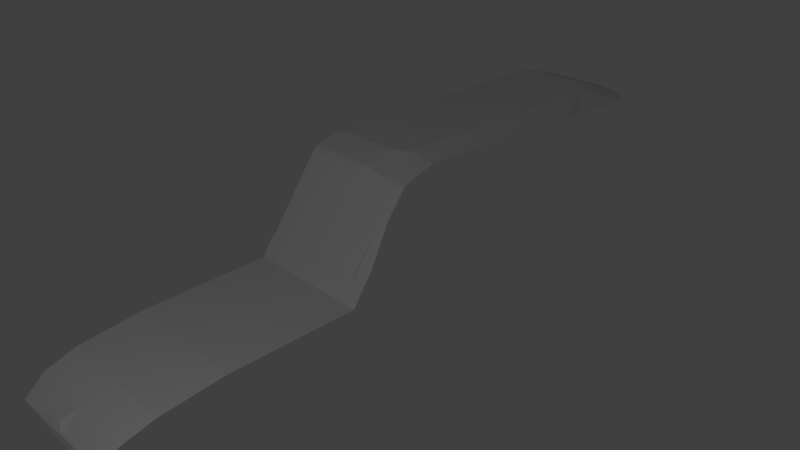 # Source: body2.blend  (saved by Blender 2.76.0; exported with 4.5.12 LTS)
import bpy
from mathutils import Matrix  # noqa: F401  (used for matrix-valued properties, if any)

bpy.ops.wm.read_factory_settings(use_empty=True)
scene = bpy.context.scene
scene.name = 'Scene'

# ---- collections
col_collection_1 = bpy.data.collections.new('Collection 1'); scene.collection.children.link(col_collection_1)

# ---- world
world_world = bpy.data.worlds.new('World'); scene.world = world_world
world_world.color = (0.05088, 0.05088, 0.05088)
world_world.use_sun_shadow = False
world_world.sun_shadow_jitter_overblur = 0.0
world_world.cycles.sampling_method = 'MANUAL'
world_world.cycles.sample_map_resolution = 256

# ---- cameras
cam_camera = bpy.data.cameras.new('Camera')
cam_camera.clip_end = 100.0
cam_camera.lens = 35.0
cam_camera.sensor_width = 32.0
cam_camera.sensor_height = 18.0
cam_camera.ortho_scale = 7.314
cam_camera.dof.focus_distance = 0.0
cam_camera.dof.aperture_fstop = 128.0

# ---- lights
light_lamp = bpy.data.lights.new('Lamp', 'POINT')
light_lamp.transmission_factor = 0.0
light_lamp.cutoff_distance = 30.0
light_lamp.energy = 100.0
light_lamp.shadow_buffer_clip_start = 1.001
light_lamp.shadow_soft_size = 0.1
light_lamp.shadow_maximum_resolution = 0.006
light_lamp.use_absolute_resolution = True
light_lamp.cycles.use_multiple_importance_sampling = False

# ---- meshes
me_plane_002 = bpy.data.meshes.new('Plane.002')
me_plane_002.from_pydata([(0.1279, -7.646, 0.1101), (0.1279, -4.789, 0.5927), (0.0, -7.646, 0.1101), (0.0, -4.789, 0.5927), (0.6842, -7.588, 0.2167), (0.7883, -4.793, 0.5927), (0.1279, -6.32, 0.5463), (0.0, -6.32, 0.5463), (0.7883, -6.32, 0.5463), (0.1279, -7.049, 0.4491), (0.0, -7.049, 0.4491), (0.7883, -7.049, 0.4491), (0.1279, -7.413, 0.3266), (0.0, -7.413, 0.3266), (0.7883, -7.413, 0.3266), (0.5517, -7.642, 0.12), (1.431, -4.792, 0.5927), (1.412, -6.32, 0.5463), (1.4, -7.049, 0.4491), (1.376, -7.413, 0.3266), (0.7748, -7.628, 0.1365), (1.363, -7.628, 0.1863), (1.583, -4.792, 0.5927), (1.564, -6.32, 0.5463), (1.552, -7.049, 0.4491), (1.529, -7.413, 0.3266), (1.515, -7.628, 0.1863), (0.1279, -7.638, 0.05139), (0.0, -7.638, 0.05139), (0.5517, -7.642, 0.05182), (0.7748, -7.632, 0.05134), (1.363, -7.628, 0.04923), (1.363, -7.628, -0.9199), (1.515, -7.628, -0.9199), (1.36, -7.628, -0.554), (0.005388, -7.628, -0.9199), (0.003025, -7.628, -0.554), (0.1279, -4.681, 0.7656), (0.0, -4.681, 0.7656), (0.7883, -4.681, 0.7656), (1.431, -4.681, 0.7656), (1.583, -4.681, 0.7656), (0.1279, -4.6, 0.8428), (0.0, -4.6, 0.8428), (0.7883, -4.6, 0.8428), (1.363, -4.6, 0.8428), (0.0, -4.006, 1.663), (1.282, -4.026, 1.566), (1.084, -3.943, 1.666), (-0.0002912, -3.943, 1.715), (0.8565, -3.943, 1.715), (1.016, -4.006, 1.628), (1.248, -4.089, 1.487), (1.305, -4.303, 1.237), (0.1279, -4.006, 1.663), (1.427, -4.599, 0.8869), (0.1961, -3.943, 1.715), (1.373, -4.241, 1.308), (0.7883, -4.006, 1.663), (1.54, -4.524, 0.8869), (1.455, -4.192, 1.342), (1.396, -3.885, 1.63), (1.079, -3.445, 1.807), (0.9456, -3.574, 1.804), (0.8303, -3.597, 1.82), (-0.0002912, -3.603, 1.815), (0.2075, -3.6, 1.817), (0.6991, -3.599, 1.819), (-0.0002912, -0.1627, 1.815), (0.2075, -0.16, 1.817), (0.6991, -0.1586, 1.819), (1.079, -0.3694, 1.807), (1.011, -0.2582, 1.807), (0.8893, -0.1703, 1.819), (1.362, -3.445, 1.744), (1.362, -1.081, 1.709), (1.363, -4.6, 0.8428), (0.7883, -4.6, 0.8428), (1.305, -4.303, 1.237), (1.248, -4.089, 1.487), (0.0, -4.006, 1.663), (0.0, -4.6, 0.8428), (1.016, -4.006, 1.628), (0.7883, -4.006, 1.663), (0.1279, -4.6, 0.8428), (0.1279, -4.006, 1.663), (-0.0002912, 0.4716, 1.615), (0.2075, 0.4743, 1.618), (0.6991, 0.4756, 1.619), (1.079, 0.4221, 1.608), (1.362, 0.1548, 1.608), (1.362, -0.8932, 1.627)], [], [(7, 6, 1, 3), (12, 0, 15, 4, 14), (1, 6, 8, 5), (10, 9, 6, 7), (13, 12, 9, 10), (6, 9, 11, 8), (2, 0, 12, 13), (9, 12, 14, 11), (11, 14, 19, 18), (8, 11, 18, 17), (5, 8, 17, 16), (19, 14, 20, 21), (14, 4, 20), (4, 15, 20), (17, 18, 24, 23), (19, 21, 26, 25), (18, 19, 25, 24), (16, 17, 23, 22), (20, 15, 29, 30), (21, 20, 30, 31), (0, 2, 28, 27), (15, 0, 27, 29), (26, 21, 34, 32, 33), (32, 34, 36, 35), (3, 1, 37, 38), (5, 16, 40, 39), (1, 5, 39, 37), (16, 22, 41, 40), (39, 40, 45, 44), (37, 39, 44, 42), (54, 58, 83, 85), (38, 37, 42, 43), (42, 43, 81, 84), (51, 52, 79, 82), (46, 54, 85, 80), (52, 53, 78, 79), (43, 46, 80, 81), (51, 58, 50, 48), (52, 51, 48, 47), (46, 58, 50, 49), (45, 53, 57, 55), (77, 84, 85, 83), (53, 52, 47, 57), (40, 41, 55, 45), (57, 59, 55), (60, 59, 57), (47, 60, 57), (61, 60, 47), (48, 61, 47), (62, 61, 48), (50, 63, 48), (62, 48, 63), (63, 50, 64), (64, 50, 56), (56, 65, 66, 67, 64), (56, 49, 65), (55, 41, 59), (67, 66, 69, 70), (66, 65, 68, 69), (62, 67, 70), (62, 63, 64, 67), (70, 71, 62), (71, 70, 72), (73, 72, 70), (62, 71, 75, 74), (62, 74, 61), (78, 77, 79), (84, 81, 80, 85), (82, 79, 77), (78, 76, 77), (83, 82, 77), (53, 45, 76, 78), (44, 42, 84, 77), (45, 44, 77, 76), (58, 51, 82, 83), (70, 69, 87, 88), (69, 68, 86, 87), (75, 71, 91), (72, 89, 71), (73, 89, 72), (70, 88, 73), (89, 73, 88), (91, 71, 90), (89, 90, 71)])
me_plane_002.use_remesh_preserve_volume = False
me_plane_002.use_remesh_preserve_attributes = False
me_plane_002.use_mirror_vertex_groups = False
me_plane_002.update()

# ---- objects
ob_hood = bpy.data.objects.new('Hood', me_plane_002)
ob_lamp = bpy.data.objects.new('Lamp', light_lamp)
ob_camera = bpy.data.objects.new('Camera', cam_camera)

# ---- transforms, parenting, visibility, modifiers, constraints
ob_hood.location = (0.0, 3.133, 0.0)
ob_hood.lineart.crease_threshold = 0.0
ob_lamp.location = (4.076, -6.474, 4.829)
ob_lamp.rotation_euler = (0.6503, 0.05522, 1.866)
ob_lamp.lock_rotations_4d = False
ob_lamp.empty_display_type = 'ARROWS'
ob_lamp.color = (0.0, 0.0, 0.0, 0.0)
ob_lamp.lineart.crease_threshold = 0.0
ob_camera.location = (7.481, -6.508, 5.344)
ob_camera.rotation_euler = (1.109, 0.01082, 0.8149)
ob_camera.lock_rotations_4d = False
ob_camera.empty_display_type = 'ARROWS'
ob_camera.color = (0.0, 0.0, 0.0, 0.0)
ob_camera.display_type = 'WIRE'
ob_camera.lineart.crease_threshold = 0.0

# ---- collection membership
col_collection_1.objects.link(ob_hood)
col_collection_1.objects.link(ob_lamp)
col_collection_1.objects.link(ob_camera)

# ---- scene / render settings (as saved in the file)
scene.camera = ob_camera
scene.frame_start = 1; scene.frame_end = 250; scene.frame_set(1)
scene.render.engine = 'BLENDER_EEVEE_NEXT'
scene.render.resolution_percentage = 50
scene.render.dither_intensity = 0.0
scene.cycles.use_denoising = False
scene.cycles.samples = 10
scene.cycles.sampling_pattern = 'TABULATED_SOBOL'
scene.cycles.light_sampling_threshold = 0.0
scene.cycles.use_adaptive_sampling = False
scene.cycles.use_light_tree = False
scene.cycles.blur_glossy = 0.0
scene.cycles.pixel_filter_type = 'GAUSSIAN'
scene.cycles.sample_clamp_indirect = 0.0
scene.view_settings.view_transform = 'Standard'
bpy.context.view_layer.update()
